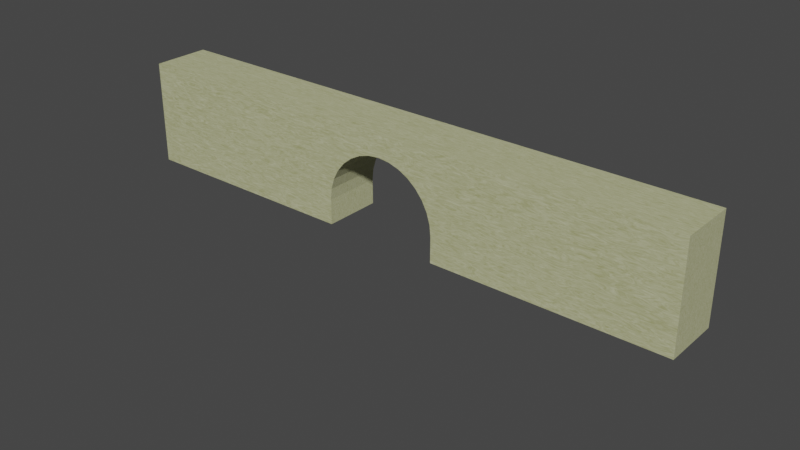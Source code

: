 # Source: Wall-door1.blend  (saved by Blender 3.3.6; exported with 4.5.12 LTS)
import bpy
from mathutils import Matrix  # noqa: F401  (used for matrix-valued properties, if any)

bpy.ops.wm.read_factory_settings(use_empty=True)
scene = bpy.context.scene
scene.name = 'Scene'

# ---- collections
col_collection = bpy.data.collections.new('Collection'); scene.collection.children.link(col_collection)
col_collection_2 = bpy.data.collections.new('Collection 2'); scene.collection.children.link(col_collection_2)

# ---- materials (node trees are filled in below, after node groups)
mat_material = bpy.data.materials.new('Material')
mat_material.alpha_threshold = 0.0
mat_material.use_transparent_shadow = False
mat_material.roughness = 0.5
mat_material.line_color = (0.0, 0.0, 0.0, 1.0)

# ---- material node trees
mat_material.use_nodes = True; mat_material.node_tree.nodes.clear()
_N = mat_material.node_tree.nodes; _L = mat_material.node_tree.links
n0 = _N.new('ShaderNodeBsdfPrincipled'); n0.name = 'Principled BSDF'; n0.location = (1961, 418)
n0.distribution = 'GGX'
n0.subsurface_method = 'RANDOM_WALK_SKIN'
n0.inputs[2].default_value = 0.6455
n0.inputs[3].default_value = 1.45
n0.inputs[27].default_value = (0.0, 0.0, 0.0, 1.0)
n0.inputs[28].default_value = 1.0
n1 = _N.new('ShaderNodeMix'); n1.name = 'Mix'; n1.location = (1751, 322)
n1.data_type = 'RGBA'
n1.inputs[6].default_value = (0.491, 0.5029, 0.06663, 1.0)
n2 = _N.new('ShaderNodeTexNoise'); n2.name = 'Noise Texture'; n2.location = (1472, 181)
n2.inputs[2].default_value = 23.4
n2.inputs[3].default_value = 2.5
n2.inputs[4].default_value = 0.9
n2.inputs[8].default_value = 2.7
n3 = _N.new('ShaderNodeOutputMaterial'); n3.name = 'Material Output'; n3.location = (2302, 406)
_L.new(n0.outputs[0], n3.inputs[0])
_L.new(n1.outputs[2], n0.inputs[0])
_L.new(n2.outputs[0], n1.inputs[7])
n3.is_active_output = True

# ---- world
world_world = bpy.data.worlds.new('World'); scene.world = world_world
world_world.use_nodes = True; world_world.node_tree.nodes.clear()
_N = world_world.node_tree.nodes; _L = world_world.node_tree.links
n0 = _N.new('ShaderNodeOutputWorld'); n0.name = 'World Output'; n0.location = (300, 300)
n1 = _N.new('ShaderNodeBackground'); n1.name = 'Background'; n1.location = (10, 300)
n1.inputs[0].default_value = (0.05088, 0.05088, 0.05088, 1.0)
_L.new(n1.outputs[0], n0.inputs[0])
n0.is_active_output = True
world_world.color = (0.05088, 0.05088, 0.05088)
world_world.use_sun_shadow = False
world_world.sun_shadow_jitter_overblur = 0.0

# ---- meshes
me_cube = bpy.data.meshes.new('Cube')
me_cube.from_pydata([(1.0, 1.0, 1.0), (1.0, 1.0, -1.0), (1.0, -1.0, 1.0), (1.0, -1.0, -1.0), (-1.0, 1.0, 1.0), (-1.0, 1.0, -1.0), (-1.0, -1.0, 1.0), (-1.0, -1.0, -1.0)], [], [(0, 4, 6, 2), (3, 2, 6, 7), (7, 6, 4, 5), (5, 1, 3, 7), (1, 0, 2, 3), (5, 4, 0, 1)])
_uv = me_cube.uv_layers.new(name='UVMap')
_uv.uv.foreach_set('vector', [0.625, 0.5, 0.875, 0.5, 0.875, 0.75, 0.625, 0.75, 0.375, 0.75, 0.625, 0.75, 0.625, 1.0, 0.375, 1.0, 0.375, 0.0, 0.625, 0.0, 0.625, 0.25, 0.375, 0.25, 0.125, 0.5, 0.375, 0.5, 0.375, 0.75, 0.125, 0.75, 0.375, 0.5, 0.625, 0.5, 0.625, 0.75, 0.375, 0.75, 0.375, 0.25, 0.625, 0.25, 0.625, 0.5, 0.375, 0.5])
me_cube.materials.append(mat_material)
me_cube.use_mirror_vertex_groups = False
me_cube.update()
me_cube_001 = bpy.data.meshes.new('Cube.001')
me_cube_001.from_pydata([(-1.0, -1.0, -1.0), (-1.0, -1.0, 1.0), (-1.0, 1.0, -1.0), (-1.0, 1.0, 1.0), (1.0, -1.0, -1.0), (1.0, -1.0, 1.0), (1.0, 1.0, -1.0), (1.0, 1.0, 1.0)], [], [(0, 1, 3, 2), (2, 3, 7, 6), (6, 7, 5, 4), (4, 5, 1, 0), (2, 6, 4, 0), (7, 3, 1, 5)])
_uv = me_cube_001.uv_layers.new(name='UVMap')
_uv.uv.foreach_set('vector', [0.375, 0.0, 0.625, 0.0, 0.625, 0.25, 0.375, 0.25, 0.375, 0.25, 0.625, 0.25, 0.625, 0.5, 0.375, 0.5, 0.375, 0.5, 0.625, 0.5, 0.625, 0.75, 0.375, 0.75, 0.375, 0.75, 0.625, 0.75, 0.625, 1.0, 0.375, 1.0, 0.125, 0.5, 0.375, 0.5, 0.375, 0.75, 0.125, 0.75, 0.625, 0.5, 0.875, 0.5, 0.875, 0.75, 0.625, 0.75])
me_cube_001.update()
me_cylinder = bpy.data.meshes.new('Cylinder')
me_cylinder.from_pydata([(0.0, 1.0, -1.0), (0.0, 1.0, 1.0), (0.1951, 0.9808, -1.0), (0.1951, 0.9808, 1.0), (0.3827, 0.9239, -1.0), (0.3827, 0.9239, 1.0), (0.5556, 0.8315, -1.0), (0.5556, 0.8315, 1.0), (0.7071, 0.7071, -1.0), (0.7071, 0.7071, 1.0), (0.8315, 0.5556, -1.0), (0.8315, 0.5556, 1.0), (0.9239, 0.3827, -1.0), (0.9239, 0.3827, 1.0), (0.9808, 0.1951, -1.0), (0.9808, 0.1951, 1.0), (1.0, 0.0, -1.0), (1.0, 0.0, 1.0), (0.9808, -0.1951, -1.0), (0.9808, -0.1951, 1.0), (0.9239, -0.3827, -1.0), (0.9239, -0.3827, 1.0), (0.8315, -0.5556, -1.0), (0.8315, -0.5556, 1.0), (0.7071, -0.7071, -1.0), (0.7071, -0.7071, 1.0), (0.5556, -0.8315, -1.0), (0.5556, -0.8315, 1.0), (0.3827, -0.9239, -1.0), (0.3827, -0.9239, 1.0), (0.1951, -0.9808, -1.0), (0.1951, -0.9808, 1.0), (0.0, -1.0, -1.0), (0.0, -1.0, 1.0), (-0.1951, -0.9808, -1.0), (-0.1951, -0.9808, 1.0), (-0.3827, -0.9239, -1.0), (-0.3827, -0.9239, 1.0), (-0.5556, -0.8315, -1.0), (-0.5556, -0.8315, 1.0), (-0.7071, -0.7071, -1.0), (-0.7071, -0.7071, 1.0), (-0.8315, -0.5556, -1.0), (-0.8315, -0.5556, 1.0), (-0.9239, -0.3827, -1.0), (-0.9239, -0.3827, 1.0), (-0.9808, -0.1951, -1.0), (-0.9808, -0.1951, 1.0), (-1.0, 0.0, -1.0), (-1.0, 0.0, 1.0), (-0.9808, 0.1951, -1.0), (-0.9808, 0.1951, 1.0), (-0.9239, 0.3827, -1.0), (-0.9239, 0.3827, 1.0), (-0.8315, 0.5556, -1.0), (-0.8315, 0.5556, 1.0), (-0.7071, 0.7071, -1.0), (-0.7071, 0.7071, 1.0), (-0.5556, 0.8315, -1.0), (-0.5556, 0.8315, 1.0), (-0.3827, 0.9239, -1.0), (-0.3827, 0.9239, 1.0), (-0.1951, 0.9808, -1.0), (-0.1951, 0.9808, 1.0)], [], [(0, 1, 3, 2), (2, 3, 5, 4), (4, 5, 7, 6), (6, 7, 9, 8), (8, 9, 11, 10), (10, 11, 13, 12), (12, 13, 15, 14), (14, 15, 17, 16), (16, 17, 19, 18), (18, 19, 21, 20), (20, 21, 23, 22), (22, 23, 25, 24), (24, 25, 27, 26), (26, 27, 29, 28), (28, 29, 31, 30), (30, 31, 33, 32), (32, 33, 35, 34), (34, 35, 37, 36), (36, 37, 39, 38), (38, 39, 41, 40), (40, 41, 43, 42), (42, 43, 45, 44), (44, 45, 47, 46), (46, 47, 49, 48), (48, 49, 51, 50), (50, 51, 53, 52), (52, 53, 55, 54), (54, 55, 57, 56), (56, 57, 59, 58), (58, 59, 61, 60), (3, 1, 63, 61, 59, 57, 55, 53, 51, 49, 47, 45, 43, 41, 39, 37, 35, 33, 31, 29, 27, 25, 23, 21, 19, 17, 15, 13, 11, 9, 7, 5), (60, 61, 63, 62), (62, 63, 1, 0), (0, 2, 4, 6, 8, 10, 12, 14, 16, 18, 20, 22, 24, 26, 28, 30, 32, 34, 36, 38, 40, 42, 44, 46, 48, 50, 52, 54, 56, 58, 60, 62)])
_uv = me_cylinder.uv_layers.new(name='UVMap')
_uv.uv.foreach_set('vector', [1.0, 0.5, 1.0, 1.0, 0.9688, 1.0, 0.9688, 0.5, 0.9688, 0.5, 0.9688, 1.0, 0.9375, 1.0, 0.9375, 0.5, 0.9375, 0.5, 0.9375, 1.0, 0.9062, 1.0, 0.9062, 0.5, 0.9062, 0.5, 0.9062, 1.0, 0.875, 1.0, 0.875, 0.5, 0.875, 0.5, 0.875, 1.0, 0.8438, 1.0, 0.8438, 0.5, 0.8438, 0.5, 0.8438, 1.0, 0.8125, 1.0, 0.8125, 0.5, 0.8125, 0.5, 0.8125, 1.0, 0.7812, 1.0, 0.7812, 0.5, 0.7812, 0.5, 0.7812, 1.0, 0.75, 1.0, 0.75, 0.5, 0.75, 0.5, 0.75, 1.0, 0.7188, 1.0, 0.7188, 0.5, 0.7188, 0.5, 0.7188, 1.0, 0.6875, 1.0, 0.6875, 0.5, 0.6875, 0.5, 0.6875, 1.0, 0.6562, 1.0, 0.6562, 0.5, 0.6562, 0.5, 0.6562, 1.0, 0.625, 1.0, 0.625, 0.5, 0.625, 0.5, 0.625, 1.0, 0.5938, 1.0, 0.5938, 0.5, 0.5938, 0.5, 0.5938, 1.0, 0.5625, 1.0, 0.5625, 0.5, 0.5625, 0.5, 0.5625, 1.0, 0.5312, 1.0, 0.5312, 0.5, 0.5312, 0.5, 0.5312, 1.0, 0.5, 1.0, 0.5, 0.5, 0.5, 0.5, 0.5, 1.0, 0.4688, 1.0, 0.4688, 0.5, 0.4688, 0.5, 0.4688, 1.0, 0.4375, 1.0, 0.4375, 0.5, 0.4375, 0.5, 0.4375, 1.0, 0.4062, 1.0, 0.4062, 0.5, 0.4062, 0.5, 0.4062, 1.0, 0.375, 1.0, 0.375, 0.5, 0.375, 0.5, 0.375, 1.0, 0.3438, 1.0, 0.3438, 0.5, 0.3438, 0.5, 0.3438, 1.0, 0.3125, 1.0, 0.3125, 0.5, 0.3125, 0.5, 0.3125, 1.0, 0.2812, 1.0, 0.2812, 0.5, 0.2812, 0.5, 0.2812, 1.0, 0.25, 1.0, 0.25, 0.5, 0.25, 0.5, 0.25, 1.0, 0.2188, 1.0, 0.2188, 0.5, 0.2188, 0.5, 0.2188, 1.0, 0.1875, 1.0, 0.1875, 0.5, 0.1875, 0.5, 0.1875, 1.0, 0.1562, 1.0, 0.1562, 0.5, 0.1562, 0.5, 0.1562, 1.0, 0.125, 1.0, 0.125, 0.5, 0.125, 0.5, 0.125, 1.0, 0.09375, 1.0, 0.09375, 0.5, 0.09375, 0.5, 0.09375, 1.0, 0.0625, 1.0, 0.0625, 0.5, 0.2968, 0.4854, 0.25, 0.49, 0.2032, 0.4854, 0.1582, 0.4717, 0.1167, 0.4496, 0.08029, 0.4197, 0.05045, 0.3833, 0.02827, 0.3418, 0.01461, 0.2968, 0.01, 0.25, 0.01461, 0.2032, 0.02827, 0.1582, 0.05045, 0.1167, 0.08029, 0.08029, 0.1167, 0.05045, 0.1582, 0.02827, 0.2032, 0.01461, 0.25, 0.01, 0.2968, 0.01461, 0.3418, 0.02827, 0.3833, 0.05045, 0.4197, 0.08029, 0.4496, 0.1167, 0.4717, 0.1582, 0.4854, 0.2032, 0.49, 0.25, 0.4854, 0.2968, 0.4717, 0.3418, 0.4496, 0.3833, 0.4197, 0.4197, 0.3833, 0.4496, 0.3418, 0.4717, 0.0625, 0.5, 0.0625, 1.0, 0.03125, 1.0, 0.03125, 0.5, 0.03125, 0.5, 0.03125, 1.0, 0.0, 1.0, 0.0, 0.5, 0.75, 0.49, 0.7968, 0.4854, 0.8418, 0.4717, 0.8833, 0.4496, 0.9197, 0.4197, 0.9496, 0.3833, 0.9717, 0.3418, 0.9854, 0.2968, 0.99, 0.25, 0.9854, 0.2032, 0.9717, 0.1582, 0.9496, 0.1167, 0.9197, 0.08029, 0.8833, 0.05045, 0.8418, 0.02827, 0.7968, 0.01461, 0.75, 0.01, 0.7032, 0.01461, 0.6582, 0.02827, 0.6167, 0.05045, 0.5803, 0.08029, 0.5504, 0.1167, 0.5283, 0.1582, 0.5146, 0.2032, 0.51, 0.25, 0.5146, 0.2968, 0.5283, 0.3418, 0.5504, 0.3833, 0.5803, 0.4197, 0.6167, 0.4496, 0.6582, 0.4717, 0.7032, 0.4854])
me_cylinder.update()

# ---- objects
ob_cube = bpy.data.objects.new('Cube', me_cube)
ob_cube_001 = bpy.data.objects.new('Cube.001', me_cube_001)
ob_cylinder = bpy.data.objects.new('Cylinder', me_cylinder)

# ---- transforms, parenting, visibility, modifiers, constraints
ob_cube.location = (0.0, 0.0, 0.9)
ob_cube.scale = (5.0, 0.5, 0.9)
ob_cube.lock_rotations_4d = False
ob_cube.empty_display_type = 'ARROWS'
ob_cube.lineart.crease_threshold = 0.0
_m = ob_cube.modifiers.new('Boolean', 'BOOLEAN')
_m.collection = col_collection_2
_m.operand_type = 'COLLECTION'
ob_cube_001.location = (0.0, 0.0, -0.57)
ob_cylinder.location = (0.0, 0.0, 0.43)
ob_cylinder.rotation_euler = (1.571, 0.0, 0.0)

# ---- collection membership
col_collection.objects.link(ob_cube)
col_collection_2.objects.link(ob_cube_001)
col_collection_2.objects.link(ob_cylinder)
def _layer_coll(name, lc=None):
    lc = lc or bpy.context.view_layer.layer_collection
    for c in lc.children:
        if c.name == name: return c
        r = _layer_coll(name, c)
        if r: return r
_layer_coll('Collection 2').exclude = True

# ---- scene / render settings (as saved in the file)
scene.frame_start = 1; scene.frame_end = 250; scene.frame_set(1)
scene.render.engine = 'BLENDER_EEVEE_NEXT'
scene.cycles.sampling_pattern = 'TABULATED_SOBOL'
scene.cycles.use_light_tree = False
scene.view_settings.view_transform = 'Filmic'
bpy.context.view_layer.update()

# ---- added for rendering (the .blend has no active camera and no usable light): camera, sun
cam_auto = bpy.data.cameras.new('AutoCamera')
cam_auto.lens = 50.0
cam_auto.sensor_width = 36.0
cam_auto.clip_end = 1000.0
ob_auto_camera = bpy.data.objects.new('AutoCamera', cam_auto)
scene.collection.objects.link(ob_auto_camera)
ob_auto_camera.location = (9.93731, -11.9248, 8.06485)
ob_auto_camera.rotation_euler = (1.09748, -7.21219e-08, 0.694738)
scene.camera = ob_auto_camera
light_auto_sun = bpy.data.lights.new('AutoSun', 'SUN')
light_auto_sun.energy = 3.0
light_auto_sun.angle = 0.0523599
ob_auto_sun = bpy.data.objects.new('AutoSun', light_auto_sun)
scene.collection.objects.link(ob_auto_sun)
ob_auto_sun.rotation_euler = (0.872665, 0.174533, 0.523599)
bpy.context.view_layer.update()
